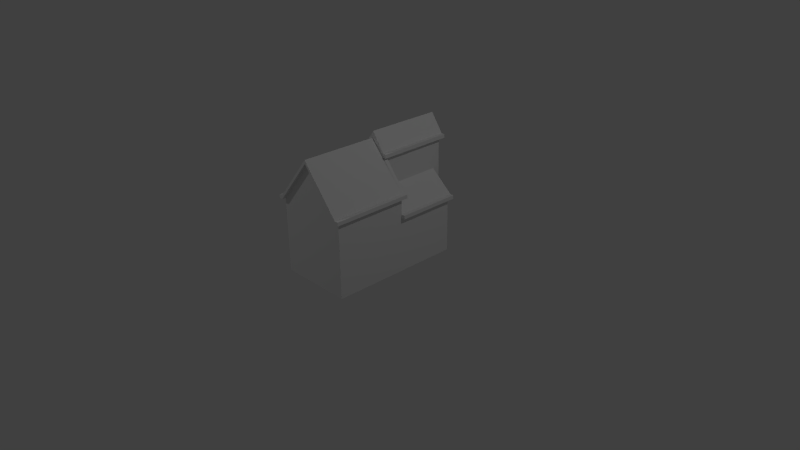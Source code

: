 # Source: maisonCfini.blend  (saved by Blender 2.76.0; exported with 4.5.12 LTS)
import bpy
from mathutils import Matrix  # noqa: F401  (used for matrix-valued properties, if any)

bpy.ops.wm.read_factory_settings(use_empty=True)
scene = bpy.context.scene
scene.name = 'Scene'

# ---- collections
col_collection_1 = bpy.data.collections.new('Collection 1'); scene.collection.children.link(col_collection_1)

# ---- materials (node trees are filled in below, after node groups)
mat_material = bpy.data.materials.new('Material')
mat_material.alpha_threshold = 0.0
mat_material.use_transparent_shadow = False
mat_material.roughness = 0.5
mat_material.line_color = (0.0, 0.0, 0.0, 1.0)

# ---- material node trees

# ---- world
world_world = bpy.data.worlds.new('World'); scene.world = world_world
world_world.color = (0.05088, 0.05088, 0.05088)
world_world.use_sun_shadow = False
world_world.sun_shadow_jitter_overblur = 0.0
world_world.cycles.sampling_method = 'MANUAL'
world_world.cycles.sample_map_resolution = 256

# ---- cameras
cam_camera = bpy.data.cameras.new('Camera')
cam_camera.clip_end = 100.0
cam_camera.lens = 35.0
cam_camera.sensor_width = 32.0
cam_camera.sensor_height = 18.0
cam_camera.ortho_scale = 7.314
cam_camera.dof.focus_distance = 0.0
cam_camera.dof.aperture_fstop = 128.0

# ---- lights
light_lamp_001 = bpy.data.lights.new('Lamp.001', 'POINT')
light_lamp_001.transmission_factor = 0.0
light_lamp_001.cutoff_distance = 30.0
light_lamp_001.energy = 100.0
light_lamp_001.shadow_buffer_clip_start = 1.001
light_lamp_001.shadow_soft_size = 0.1
light_lamp_001.shadow_maximum_resolution = 0.006
light_lamp_001.use_absolute_resolution = True
light_lamp_001.cycles.use_multiple_importance_sampling = False
light_lamp = bpy.data.lights.new('Lamp', 'POINT')
light_lamp.transmission_factor = 0.0
light_lamp.cutoff_distance = 30.0
light_lamp.energy = 100.0
light_lamp.shadow_buffer_clip_start = 1.001
light_lamp.shadow_soft_size = 0.1
light_lamp.shadow_maximum_resolution = 0.006
light_lamp.use_absolute_resolution = True
light_lamp.cycles.use_multiple_importance_sampling = False

# ---- meshes
me_cube = bpy.data.meshes.new('Cube')
me_cube.from_pydata([(0.2691, -0.006179, -0.02606), (0.6362, -1.162, -0.02606), (-0.5274, -1.162, -0.02606), (-0.5274, -0.006179, -0.02606), (0.2691, -0.01105, 1.647), (0.6362, -1.162, 1.138), (-0.5274, -1.162, 1.138), (-0.5274, -0.006179, 1.138), (0.0544, -1.162, 1.843), (0.0544, -0.006179, 1.843), (-0.1274, 1.111, 1.65), (-0.3852, -0.006179, -0.02606), (-0.1274, 1.111, -0.02606), (-0.3852, -0.006179, 1.3), (0.2691, 1.111, -0.02606), (-0.3852, 0.5782, -0.02606), (0.2691, 1.111, 1.65), (-0.3852, 0.5782, 1.3), (0.07086, 1.111, 1.934), (0.07086, -0.006179, 1.934), (0.6362, -0.006182, 1.138), (0.6362, -0.006179, -0.02606), (0.2691, 1.111, 1.138), (0.6362, -0.006179, 0.8265), (0.6362, 0.9365, 0.8265), (0.6362, 0.9365, -0.02606), (0.2691, 0.9365, -0.02606), (0.2691, 0.9365, 1.138), (0.2691, -0.006179, 1.582), (0.6362, -1.162, 1.196), (-0.5274, -1.162, 1.196), (-0.5274, -0.006179, 1.184), (0.0544, -1.162, 1.901), (0.0544, 0.005362, 1.892), (0.6362, 0.006016, 1.203), (-0.3852, -0.006179, 1.357), (0.0544, -1.22, 1.843), (-0.5274, -1.22, 1.138), (0.6362, -1.22, 1.138), (-0.5274, -1.22, 1.196), (0.0544, -1.22, 1.901), (0.6362, -1.22, 1.196), (-0.3852, 0.052, 1.3), (-0.5274, 0.052, 1.138), (-0.3852, 0.052, 1.353), (-0.5274, 0.052, 1.188), (0.2691, 0.052, 1.653), (0.6362, 0.052, 1.138), (0.2691, 0.052, 1.582), (0.6362, 0.052, 1.199), (0.6944, -1.162, 1.196), (0.6944, -1.162, 1.138), (0.6944, -0.006177, 1.196), (0.6944, -0.006179, 1.138), (-0.5856, -0.006179, 1.138), (-0.5856, -0.006179, 1.196), (-0.5856, -1.22, 1.138), (-0.5856, -1.22, 1.196), (-0.5856, -0.006179, 1.196), (-0.5856, -0.006179, 1.138), (-0.5856, 0.052, 1.192), (-0.5856, 0.052, 1.138), (0.6944, -1.22, 1.138), (0.6944, -1.22, 1.196), (0.6944, 0.052, 1.196), (0.6944, 0.052, 1.138), (-0.1268, 1.111, 1.709), (-0.3846, 0.5784, 1.358), (0.07146, 1.111, 1.992), (0.07146, -0.005968, 1.999), (-0.3846, -0.005968, 1.365), (0.2697, 1.111, 1.709), (0.2697, -0.005968, 1.709), (-0.4434, 0.5782, 1.3), (-0.4428, 0.5784, 1.359), (-0.4434, -0.006179, 1.3), (-0.4428, -0.005968, 1.359), (0.07087, 1.169, 1.934), (-0.1274, 1.15, 1.65), (0.2691, 1.169, 1.65), (0.07147, 1.169, 1.992), (-0.1268, 1.15, 1.708), (0.2697, 1.169, 1.708), (0.3273, 1.111, 1.65), (0.3273, -0.006186, 1.65), (0.3279, 1.111, 1.708), (0.3279, -0.005974, 1.708), (0.3279, 1.169, 1.707), (0.3273, 1.169, 1.649), (0.6362, 0.9365, 0.8846), (0.2691, 0.9365, 1.196), (0.2691, -0.006179, 1.196), (0.6362, -0.006179, 0.8846), (0.6362, 0.9947, 0.8265), (0.2691, 0.9947, 1.138), (0.6362, 0.9947, 0.8846), (0.2691, 0.9947, 1.196), (0.6944, 0.9365, 0.8265), (0.6944, -0.006179, 0.8265), (0.6944, 0.9365, 0.8846), (0.6944, -0.006179, 0.8846), (0.6944, 0.9365, 0.8846), (0.6944, 0.9365, 0.8265), (0.6944, 0.9947, 0.8846), (0.6944, 0.9947, 0.8265)], [], [(1, 21, 23, 20, 5), (2, 6, 7, 3), (17, 10, 12, 15), (3, 7, 13, 11), (11, 13, 17, 15), (21, 1, 2, 3, 11), (19, 4, 72, 69), (13, 9, 28, 4, 19), (16, 22, 14), (24, 27, 94, 93), (25, 26, 0, 21), (27, 24, 25, 26), (24, 23, 21, 25), (14, 26, 0, 11, 15, 12), (10, 17, 67, 66), (20, 92, 91, 28), (10, 18, 16, 14, 12), (34, 33, 32, 29), (38, 5, 51, 62), (30, 6, 37, 39), (49, 34, 52, 64), (7, 31, 58, 59), (36, 38, 41, 40), (37, 36, 40, 39), (29, 32, 40, 41), (8, 5, 38, 36), (6, 8, 36, 37), (43, 45, 44, 42), (35, 13, 42, 44), (31, 35, 44, 45), (13, 7, 43, 42), (29, 41, 63, 50), (48, 46, 49, 47), (20, 28, 48, 47), (28, 4, 46, 48), (4, 34, 49, 46), (51, 50, 63, 62), (51, 53, 52, 50), (39, 40, 33, 31), (31, 7, 54, 55), (57, 55, 54, 56), (37, 39, 57, 56), (7, 37, 56, 54), (39, 31, 55, 57), (59, 58, 60, 61), (43, 7, 59, 61), (31, 45, 60, 58), (45, 43, 61, 60), (52, 53, 65, 64), (41, 38, 62, 63), (20, 47, 65, 53), (47, 49, 64, 65), (5, 20, 53, 51), (34, 29, 50, 52), (69, 72, 71, 68), (66, 67, 70, 69, 68), (66, 68, 80, 81), (16, 79, 88, 83), (67, 17, 73, 74), (13, 19, 69, 70), (16, 18, 77, 79), (73, 75, 76, 74), (17, 13, 75, 73), (70, 67, 74, 76), (13, 70, 76, 75), (79, 77, 80, 82), (77, 78, 81, 80), (72, 4, 84, 86), (10, 66, 81, 78), (68, 71, 82, 80), (18, 10, 78, 77), (78, 73, 74, 81), (66, 81, 74, 67), (78, 10, 17, 73), (84, 83, 85, 86), (85, 83, 88, 87), (71, 72, 86, 85), (82, 71, 85, 87), (4, 16, 83, 84), (79, 82, 87, 88), (89, 90, 91, 92), (93, 94, 96, 95), (2, 1, 5, 8, 6), (27, 26, 14, 16, 46, 48, 28, 91, 90, 96, 94), (90, 89, 95, 96), (98, 97, 99, 100), (92, 23, 98, 100), (89, 92, 100, 99), (23, 24, 97, 98), (101, 102, 104, 103), (95, 89, 101, 103), (24, 93, 104, 102), (93, 95, 103, 104)])
_uv = me_cube.uv_layers.new(name='UVMap')
_uv.uv.foreach_set('vector', [0.4548, 0.1886, 0.692, 0.1886, 0.692, 0.3636, 0.692, 0.4275, 0.4548, 0.4275, 0.9576, 0.4207, 0.7187, 0.4207, 0.7187, 0.1835, 0.9576, 0.1835, 0.4142, 0.2757, 0.2927, 0.3477, 0.2927, 0.003601, 0.4142, 0.003601, 0.07336, 0.0852, 0.1937, 0.2915, 0.1852, 0.3349, 0.04815, 0.09991, 0.6468, 0.0279, 0.9188, 0.0279, 0.9188, 0.1478, 0.6468, 0.1478, 0.2622, 0.05734, 0.2622, 0.2945, 0.02336, 0.2945, 0.02336, 0.05734, 0.05254, 0.05734, 0.535, 0.9476, 0.5113, 0.8807, 0.5211, 0.8875, 0.5448, 0.9544, 0.8414, 0.8388, 0.9663, 0.9093, 0.9876, 0.8432, 0.9928, 0.8563, 0.9764, 0.9254, 0.2292, 0.9318, 0.2292, 0.9298, 0.2292, 0.9298, 0.7496, 0.9442, 0.6508, 0.9442, 0.6508, 0.9322, 0.7496, 0.9322, 0.009779, 0.3817, 0.08512, 0.3817, 0.08512, 0.1882, 0.009779, 0.1882, 0.1294, 0.3522, 0.05408, 0.2883, 0.05408, 0.1133, 0.1294, 0.1133, 0.6162, 0.1819, 0.4227, 0.1819, 0.4227, 0.006892, 0.6162, 0.006892, 0.08512, 0.4175, 0.08512, 0.3817, 0.08512, 0.1882, 0.2194, 0.1882, 0.2194, 0.3081, 0.1665, 0.4175, 0.4303, 0.8796, 0.2891, 0.8835, 0.295, 0.8731, 0.4362, 0.8692, 0.1908, 0.1629, 0.2239, 0.1229, 0.2413, 0.2202, 0.1908, 0.2812, 0.1705, 0.3616, 0.1298, 0.4198, 0.08912, 0.3616, 0.08912, 0.01751, 0.1705, 0.01751, 0.252, 0.4911, 0.252, 0.6787, 0.01485, 0.6787, 0.01485, 0.4911, 0.1468, 0.9563, 0.1468, 0.9444, 0.1588, 0.9444, 0.1588, 0.9563, 0.3787, 0.9374, 0.3668, 0.9374, 0.3668, 0.9254, 0.3787, 0.9254, 0.2664, 0.4909, 0.2545, 0.4909, 0.2545, 0.4789, 0.2664, 0.4789, 0.4222, 0.926, 0.4222, 0.938, 0.4103, 0.938, 0.4103, 0.926, 0.7405, 0.9921, 0.5529, 0.9917, 0.5621, 0.9842, 0.7498, 0.9845, 0.5441, 0.9701, 0.7317, 0.9701, 0.7409, 0.9777, 0.5533, 0.9777, 0.01485, 0.4911, 0.01485, 0.6787, 0.002907, 0.6787, 0.002906, 0.4911, 0.358, 0.9649, 0.1704, 0.9649, 0.1704, 0.953, 0.358, 0.953, 0.1704, 0.94, 0.358, 0.94, 0.358, 0.9519, 0.1704, 0.9519, 0.111, 0.9664, 0.12, 0.9586, 0.1642, 0.9586, 0.1553, 0.9664, 0.4746, 0.9362, 0.4746, 0.9243, 0.4865, 0.9243, 0.4865, 0.9362, 0.7458, 0.4808, 0.7458, 0.5251, 0.7339, 0.5251, 0.7339, 0.4808, 0.1198, 0.9563, 0.07558, 0.9563, 0.07558, 0.9444, 0.1198, 0.9444, 0.01485, 0.4911, 0.002906, 0.4911, 0.002907, 0.4792, 0.01485, 0.4792, 0.2088, 0.972, 0.2196, 0.981, 0.09971, 0.9796, 0.09051, 0.972, 0.7691, 0.9312, 0.6508, 0.9312, 0.6508, 0.9193, 0.7691, 0.9193, 0.4579, 0.9022, 0.4631, 0.9153, 0.4742, 0.9109, 0.469, 0.8978, 0.2545, 0.6108, 0.2545, 0.4909, 0.2664, 0.4909, 0.2664, 0.6108, 0.9521, 0.9537, 0.9521, 0.9656, 0.9401, 0.9656, 0.9401, 0.9537, 0.7571, 0.982, 0.9943, 0.982, 0.9943, 0.9939, 0.7571, 0.9939, 0.9954, 0.4801, 0.9954, 0.6677, 0.7463, 0.6677, 0.7463, 0.4801, 0.4222, 0.938, 0.4222, 0.926, 0.4342, 0.926, 0.4342, 0.938, 0.7452, 0.9674, 0.9943, 0.9674, 0.9943, 0.9793, 0.7452, 0.9793, 0.9944, 0.9541, 0.9944, 0.966, 0.9824, 0.966, 0.9824, 0.9541, 0.541, 0.9802, 0.2918, 0.9802, 0.2918, 0.9683, 0.541, 0.9683, 0.9954, 0.4801, 0.7463, 0.4801, 0.7463, 0.4682, 0.9954, 0.4682, 0.9692, 0.9539, 0.9811, 0.9539, 0.9811, 0.9659, 0.9692, 0.9659, 0.01526, 0.9866, 0.0272, 0.9866, 0.0272, 0.9985, 0.01526, 0.9985, 0.7458, 0.4808, 0.7339, 0.4808, 0.7339, 0.4689, 0.7458, 0.4689, 0.3034, 0.9312, 0.2914, 0.9312, 0.2914, 0.9192, 0.3034, 0.9192, 0.9259, 0.966, 0.9259, 0.954, 0.9379, 0.954, 0.9379, 0.966, 0.955, 0.966, 0.955, 0.9541, 0.9669, 0.9541, 0.9669, 0.966, 0.1339, 0.9563, 0.1339, 0.9444, 0.1458, 0.9444, 0.1458, 0.9563, 0.05139, 0.9983, 0.05139, 0.9864, 0.06334, 0.9864, 0.06334, 0.9983, 0.7599, 0.9365, 0.9971, 0.9365, 0.9971, 0.9485, 0.7599, 0.9485, 0.252, 0.4911, 0.01485, 0.4911, 0.01485, 0.4792, 0.252, 0.4792, 0.255, 0.7027, 0.2551, 0.6317, 0.4844, 0.6317, 0.4843, 0.7027, 0.5116, 0.6316, 0.621, 0.5422, 0.7409, 0.5422, 0.7409, 0.7026, 0.5116, 0.7026, 0.5116, 0.6316, 0.5116, 0.7026, 0.4997, 0.7025, 0.5037, 0.6316, 0.2511, 0.9687, 0.2511, 0.9806, 0.2391, 0.9806, 0.2391, 0.9687, 0.295, 0.8731, 0.2891, 0.8835, 0.2787, 0.8776, 0.2846, 0.8672, 0.3747, 0.9483, 0.535, 0.9476, 0.5448, 0.9544, 0.3845, 0.9551, 0.00357, 0.9444, 0.07456, 0.9444, 0.07451, 0.9563, 0.003526, 0.9563, 0.3402, 0.9182, 0.2203, 0.9182, 0.2203, 0.9063, 0.3403, 0.9063, 0.7708, 0.9183, 0.6508, 0.9183, 0.6508, 0.9063, 0.7708, 0.9063, 0.7409, 0.5422, 0.621, 0.5422, 0.621, 0.5303, 0.7409, 0.5303, 0.3747, 0.9483, 0.3845, 0.9551, 0.3777, 0.9649, 0.3679, 0.9581, 0.5574, 0.9356, 0.6284, 0.9356, 0.6381, 0.9425, 0.5672, 0.9425, 0.07499, 0.9801, 0.003897, 0.9801, 0.01374, 0.9733, 0.08483, 0.9733, 0.5211, 0.8875, 0.5113, 0.8807, 0.5181, 0.8709, 0.5279, 0.8777, 0.4303, 0.8796, 0.4362, 0.8692, 0.4431, 0.8731, 0.4372, 0.8835, 0.4843, 0.7027, 0.4844, 0.6317, 0.4963, 0.6317, 0.4963, 0.7026, 0.6284, 0.9555, 0.5575, 0.9552, 0.5574, 0.9473, 0.6284, 0.9436, 0.8029, 0.9053, 0.6508, 0.9053, 0.6566, 0.8948, 0.8086, 0.8948, 0.5126, 0.6291, 0.5047, 0.6294, 0.6164, 0.5309, 0.6202, 0.542, 0.9459, 0.9179, 0.9398, 0.923, 0.7987, 0.9289, 0.7938, 0.9179, 0.08738, 0.9856, 0.3167, 0.9857, 0.3167, 0.9976, 0.08742, 0.9976, 0.2521, 0.9687, 0.264, 0.9687, 0.264, 0.9806, 0.2521, 0.9806, 0.4844, 0.6317, 0.2551, 0.6317, 0.255, 0.6197, 0.4844, 0.6197, 0.4963, 0.6317, 0.4844, 0.6317, 0.4844, 0.6197, 0.4963, 0.6197, 0.3203, 0.9848, 0.5496, 0.9848, 0.5496, 0.9967, 0.3203, 0.9967, 0.1328, 0.9444, 0.1329, 0.9563, 0.1209, 0.9563, 0.1208, 0.9444, 0.4854, 0.5106, 0.4854, 0.6094, 0.2919, 0.6094, 0.2919, 0.5106, 0.003526, 0.9573, 0.1023, 0.9573, 0.11, 0.9664, 0.01125, 0.9664, 0.03427, 0.03468, 0.2731, 0.03468, 0.2731, 0.2735, 0.1537, 0.4183, 0.03427, 0.2735, 0.05705, 0.1194, 0.05806, 0.3583, 0.02224, 0.3584, 0.02078, 0.0143, 0.2382, 0.01338, 0.2382, 0.02751, 0.25, 0.02563, 0.2624, 0.1039, 0.07136, 0.1342, 0.05957, 0.1361, 0.04996, 0.129, 0.4854, 0.6094, 0.4854, 0.5106, 0.4973, 0.5106, 0.4973, 0.6094, 0.004224, 0.9077, 0.1977, 0.9077, 0.1977, 0.9197, 0.004224, 0.9197, 0.03472, 0.9981, 0.03472, 0.9862, 0.04666, 0.9862, 0.04666, 0.9981, 0.4854, 0.5106, 0.2919, 0.5106, 0.2919, 0.4987, 0.4854, 0.4987, 0.004224, 0.9207, 0.1977, 0.9207, 0.1977, 0.9326, 0.004224, 0.9326, 0.3303, 0.9312, 0.3303, 0.9192, 0.3423, 0.9192, 0.3423, 0.9312, 0.4973, 0.5106, 0.4854, 0.5106, 0.4854, 0.4987, 0.4973, 0.4987, 0.06966, 0.9974, 0.06966, 0.9855, 0.08161, 0.9855, 0.08161, 0.9974, 0.3174, 0.9312, 0.3174, 0.9192, 0.3293, 0.9192, 0.3293, 0.9312])
me_cube.materials.append(mat_material)
me_cube.use_remesh_preserve_volume = False
me_cube.use_remesh_preserve_attributes = False
me_cube.use_mirror_vertex_groups = False
me_cube.update()

# ---- objects
ob_lamp_001 = bpy.data.objects.new('Lamp.001', light_lamp_001)
ob_cube = bpy.data.objects.new('Cube', me_cube)
ob_lamp = bpy.data.objects.new('Lamp', light_lamp)
ob_camera = bpy.data.objects.new('Camera', cam_camera)

# ---- transforms, parenting, visibility, modifiers, constraints
ob_lamp_001.location = (-4.416, -4.644, 5.896)
ob_lamp_001.rotation_euler = (0.6503, 0.05522, 1.866)
ob_lamp_001.lock_rotations_4d = False
ob_lamp_001.empty_display_type = 'ARROWS'
ob_lamp_001.color = (0.0, 0.0, 0.0, 0.0)
ob_lamp_001.lineart.crease_threshold = 0.0
ob_cube.location = (0.0, 0.0, 0.0)
ob_cube.scale = (0.8492, 0.8492, 0.8492)
ob_cube.lock_rotations_4d = False
ob_cube.empty_display_type = 'ARROWS'
ob_cube.lineart.crease_threshold = 0.0
ob_lamp.location = (4.076, 1.005, 5.904)
ob_lamp.rotation_euler = (0.6503, 0.05522, 1.866)
ob_lamp.lock_rotations_4d = False
ob_lamp.empty_display_type = 'ARROWS'
ob_lamp.color = (0.0, 0.0, 0.0, 0.0)
ob_lamp.lineart.crease_threshold = 0.0
ob_camera.location = (7.481, -6.508, 5.344)
ob_camera.rotation_euler = (1.109, 0.01082, 0.8149)
ob_camera.lock_rotations_4d = False
ob_camera.empty_display_type = 'ARROWS'
ob_camera.color = (0.0, 0.0, 0.0, 0.0)
ob_camera.display_type = 'WIRE'
ob_camera.lineart.crease_threshold = 0.0

# ---- collection membership
col_collection_1.objects.link(ob_lamp_001)
col_collection_1.objects.link(ob_cube)
col_collection_1.objects.link(ob_lamp)
col_collection_1.objects.link(ob_camera)

# ---- scene / render settings (as saved in the file)
scene.camera = ob_camera
scene.frame_start = 1; scene.frame_end = 250; scene.frame_set(1)
scene.render.engine = 'BLENDER_EEVEE_NEXT'
scene.render.resolution_percentage = 50
scene.render.dither_intensity = 0.0
scene.cycles.use_denoising = False
scene.cycles.samples = 10
scene.cycles.sampling_pattern = 'TABULATED_SOBOL'
scene.cycles.light_sampling_threshold = 0.0
scene.cycles.use_adaptive_sampling = False
scene.cycles.use_light_tree = False
scene.cycles.blur_glossy = 0.0
scene.cycles.pixel_filter_type = 'GAUSSIAN'
scene.cycles.sample_clamp_indirect = 0.0
scene.view_settings.view_transform = 'Standard'
bpy.context.view_layer.update()
